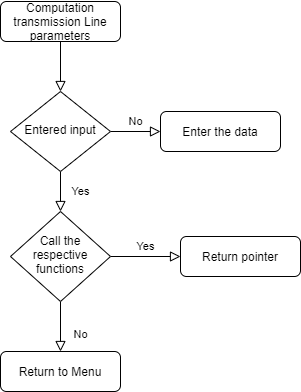

The diagram above was exported from draw.io. Its source (the exported page's mxGraphModel, read from the mxfile embedded in the PNG):
<mxGraphModel dx="868" dy="482" grid="1" gridSize="10" guides="1" tooltips="1" connect="1" arrows="1" fold="1" page="1" pageScale="1" pageWidth="827" pageHeight="1169" math="0" shadow="0">
  <root>
    <mxCell id="WIyWlLk6GJQsqaUBKTNV-0" />
    <mxCell id="WIyWlLk6GJQsqaUBKTNV-1" parent="WIyWlLk6GJQsqaUBKTNV-0" />
    <mxCell id="WIyWlLk6GJQsqaUBKTNV-2" value="" style="rounded=0;html=1;jettySize=auto;orthogonalLoop=1;fontSize=11;endArrow=block;endFill=0;endSize=8;strokeWidth=1;shadow=0;labelBackgroundColor=none;edgeStyle=orthogonalEdgeStyle;" parent="WIyWlLk6GJQsqaUBKTNV-1" source="WIyWlLk6GJQsqaUBKTNV-3" target="WIyWlLk6GJQsqaUBKTNV-6" edge="1">
      <mxGeometry relative="1" as="geometry" />
    </mxCell>
    <mxCell id="WIyWlLk6GJQsqaUBKTNV-3" value="Computation transmission Line parameters" style="rounded=1;whiteSpace=wrap;html=1;fontSize=12;glass=0;strokeWidth=1;shadow=0;" parent="WIyWlLk6GJQsqaUBKTNV-1" vertex="1">
      <mxGeometry x="160" y="80" width="120" height="40" as="geometry" />
    </mxCell>
    <mxCell id="WIyWlLk6GJQsqaUBKTNV-4" value="Yes" style="rounded=0;html=1;jettySize=auto;orthogonalLoop=1;fontSize=11;endArrow=block;endFill=0;endSize=8;strokeWidth=1;shadow=0;labelBackgroundColor=none;edgeStyle=orthogonalEdgeStyle;" parent="WIyWlLk6GJQsqaUBKTNV-1" source="WIyWlLk6GJQsqaUBKTNV-6" target="WIyWlLk6GJQsqaUBKTNV-10" edge="1">
      <mxGeometry y="20" relative="1" as="geometry">
        <mxPoint as="offset" />
      </mxGeometry>
    </mxCell>
    <mxCell id="WIyWlLk6GJQsqaUBKTNV-5" value="No" style="edgeStyle=orthogonalEdgeStyle;rounded=0;html=1;jettySize=auto;orthogonalLoop=1;fontSize=11;endArrow=block;endFill=0;endSize=8;strokeWidth=1;shadow=0;labelBackgroundColor=none;" parent="WIyWlLk6GJQsqaUBKTNV-1" source="WIyWlLk6GJQsqaUBKTNV-6" target="WIyWlLk6GJQsqaUBKTNV-7" edge="1">
      <mxGeometry y="10" relative="1" as="geometry">
        <mxPoint as="offset" />
      </mxGeometry>
    </mxCell>
    <mxCell id="WIyWlLk6GJQsqaUBKTNV-6" value="Entered input" style="rhombus;whiteSpace=wrap;html=1;shadow=0;fontFamily=Helvetica;fontSize=12;align=center;strokeWidth=1;spacing=6;spacingTop=-4;" parent="WIyWlLk6GJQsqaUBKTNV-1" vertex="1">
      <mxGeometry x="170" y="170" width="100" height="80" as="geometry" />
    </mxCell>
    <mxCell id="WIyWlLk6GJQsqaUBKTNV-7" value="Enter the data" style="rounded=1;whiteSpace=wrap;html=1;fontSize=12;glass=0;strokeWidth=1;shadow=0;" parent="WIyWlLk6GJQsqaUBKTNV-1" vertex="1">
      <mxGeometry x="320" y="190" width="120" height="40" as="geometry" />
    </mxCell>
    <mxCell id="WIyWlLk6GJQsqaUBKTNV-8" value="No" style="rounded=0;html=1;jettySize=auto;orthogonalLoop=1;fontSize=11;endArrow=block;endFill=0;endSize=8;strokeWidth=1;shadow=0;labelBackgroundColor=none;edgeStyle=orthogonalEdgeStyle;" parent="WIyWlLk6GJQsqaUBKTNV-1" source="WIyWlLk6GJQsqaUBKTNV-10" target="WIyWlLk6GJQsqaUBKTNV-11" edge="1">
      <mxGeometry x="0.3333" y="20" relative="1" as="geometry">
        <mxPoint as="offset" />
      </mxGeometry>
    </mxCell>
    <mxCell id="WIyWlLk6GJQsqaUBKTNV-9" value="Yes" style="edgeStyle=orthogonalEdgeStyle;rounded=0;html=1;jettySize=auto;orthogonalLoop=1;fontSize=11;endArrow=block;endFill=0;endSize=8;strokeWidth=1;shadow=0;labelBackgroundColor=none;" parent="WIyWlLk6GJQsqaUBKTNV-1" source="WIyWlLk6GJQsqaUBKTNV-10" target="WIyWlLk6GJQsqaUBKTNV-12" edge="1">
      <mxGeometry y="10" relative="1" as="geometry">
        <mxPoint as="offset" />
      </mxGeometry>
    </mxCell>
    <mxCell id="WIyWlLk6GJQsqaUBKTNV-10" value="Call the respective functions" style="rhombus;whiteSpace=wrap;html=1;shadow=0;fontFamily=Helvetica;fontSize=12;align=center;strokeWidth=1;spacing=6;spacingTop=-4;" parent="WIyWlLk6GJQsqaUBKTNV-1" vertex="1">
      <mxGeometry x="170" y="290" width="100" height="90" as="geometry" />
    </mxCell>
    <mxCell id="WIyWlLk6GJQsqaUBKTNV-11" value="Return to Menu" style="rounded=1;whiteSpace=wrap;html=1;fontSize=12;glass=0;strokeWidth=1;shadow=0;" parent="WIyWlLk6GJQsqaUBKTNV-1" vertex="1">
      <mxGeometry x="160" y="430" width="120" height="40" as="geometry" />
    </mxCell>
    <mxCell id="WIyWlLk6GJQsqaUBKTNV-12" value="Return pointer" style="rounded=1;whiteSpace=wrap;html=1;fontSize=12;glass=0;strokeWidth=1;shadow=0;" parent="WIyWlLk6GJQsqaUBKTNV-1" vertex="1">
      <mxGeometry x="340" y="315" width="120" height="40" as="geometry" />
    </mxCell>
  </root>
</mxGraphModel>